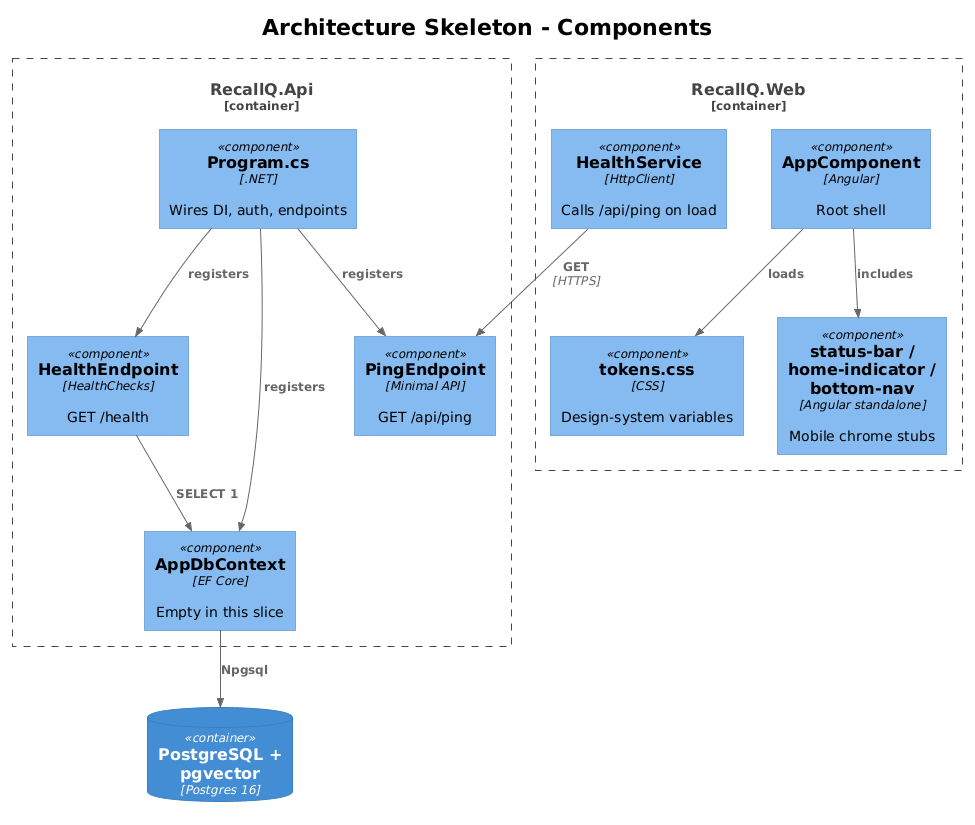

The diagram above was rendered by PlantUML. Its source (embedded in the PNG):
@startuml
!theme plain
!include <C4/C4_Component>

title Architecture Skeleton - Components

Container_Boundary(api, "RecallQ.Api") {
    Component(program, "Program.cs", ".NET", "Wires DI, auth, endpoints")
    Component(ping, "PingEndpoint", "Minimal API", "GET /api/ping")
    Component(health, "HealthEndpoint", "HealthChecks", "GET /health")
    Component(ctx, "AppDbContext", "EF Core", "Empty in this slice")
}

Container_Boundary(spa, "RecallQ.Web") {
    Component(shell, "AppComponent", "Angular", "Root shell")
    Component(tokens, "tokens.css", "CSS", "Design-system variables")
    Component(chrome, "status-bar / home-indicator / bottom-nav", "Angular standalone", "Mobile chrome stubs")
    Component(health_svc, "HealthService", "HttpClient", "Calls /api/ping on load")
}

ContainerDb(db, "PostgreSQL + pgvector", "Postgres 16")

Rel(program, ping, "registers")
Rel(program, health, "registers")
Rel(program, ctx, "registers")
Rel(health, ctx, "SELECT 1")
Rel(ctx, db, "Npgsql")
Rel(shell, chrome, "includes")
Rel(shell, tokens, "loads")
Rel(health_svc, ping, "GET", "HTTPS")
@enduml